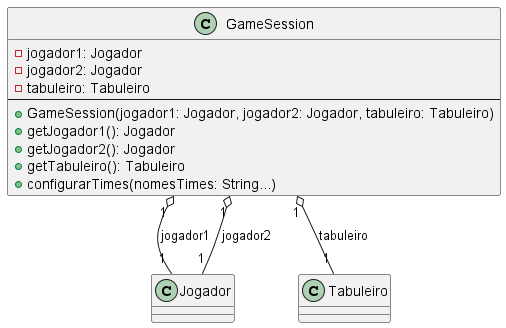

The diagram above was rendered by PlantUML. Its source (embedded in the PNG):
@startuml
class GameSession {
    - jogador1: Jogador
    - jogador2: Jogador
    - tabuleiro: Tabuleiro
    --
    + GameSession(jogador1: Jogador, jogador2: Jogador, tabuleiro: Tabuleiro)
    + getJogador1(): Jogador
    + getJogador2(): Jogador
    + getTabuleiro(): Tabuleiro
    + configurarTimes(nomesTimes: String...)
}

class Jogador
class Tabuleiro

GameSession "1" o-- "1" Jogador : jogador1
GameSession "1" o-- "1" Jogador : jogador2
GameSession "1" o-- "1" Tabuleiro : tabuleiro

@enduml